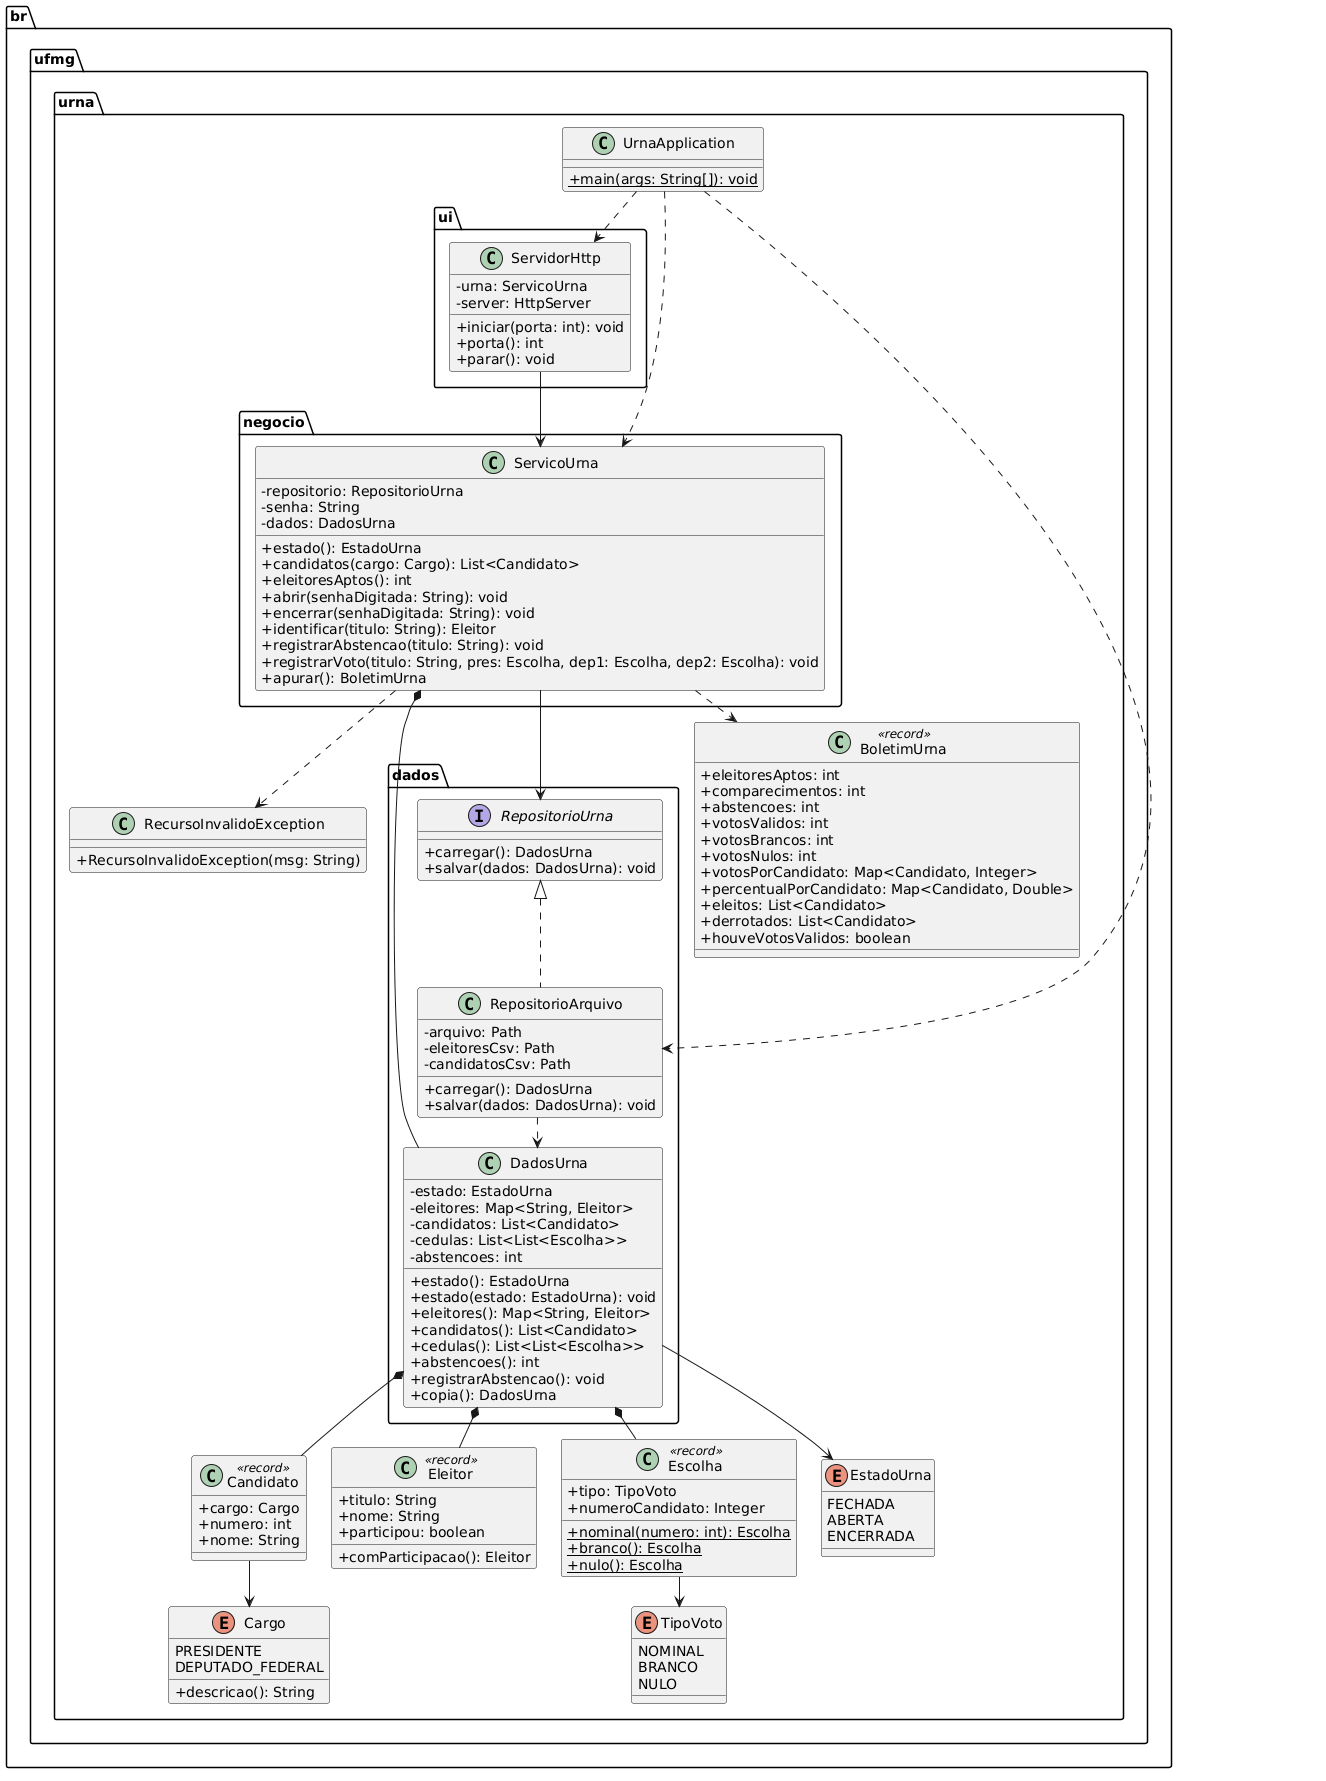

The diagram above was rendered by PlantUML. Its source (embedded in the PNG):
@startuml
top to bottom direction
skinparam classAttributeIconSize 0
skinparam shadowing false
skinparam defaultFontName Arial
skinparam nodesep 25
skinparam ranksep 30

package "br.ufmg.urna.ui" {
    class ServidorHttp {
        - urna: ServicoUrna
        - server: HttpServer
        + iniciar(porta: int): void
        + porta(): int
        + parar(): void
    }
}

package "br.ufmg.urna.negocio" {
    class ServicoUrna {
        - repositorio: RepositorioUrna
        - senha: String
        - dados: DadosUrna
        + estado(): EstadoUrna
        + candidatos(cargo: Cargo): List<Candidato>
        + eleitoresAptos(): int
        + abrir(senhaDigitada: String): void
        + encerrar(senhaDigitada: String): void
        + identificar(titulo: String): Eleitor
        + registrarAbstencao(titulo: String): void
        + registrarVoto(titulo: String, pres: Escolha, dep1: Escolha, dep2: Escolha): void
        + apurar(): BoletimUrna
    }
}

package "br.ufmg.urna.dados" {
    interface RepositorioUrna {
        + carregar(): DadosUrna
        + salvar(dados: DadosUrna): void
    }

    class RepositorioArquivo {
        - arquivo: Path
        - eleitoresCsv: Path
        - candidatosCsv: Path
        + carregar(): DadosUrna
        + salvar(dados: DadosUrna): void
    }

    class DadosUrna {
        - estado: EstadoUrna
        - eleitores: Map<String, Eleitor>
        - candidatos: List<Candidato>
        - cedulas: List<List<Escolha>>
        - abstencoes: int
        + estado(): EstadoUrna
        + estado(estado: EstadoUrna): void
        + eleitores(): Map<String, Eleitor>
        + candidatos(): List<Candidato>
        + cedulas(): List<List<Escolha>>
        + abstencoes(): int
        + registrarAbstencao(): void
        + copia(): DadosUrna
    }
}

package "br.ufmg.urna" {
    class UrnaApplication {
        + {static} main(args: String[]): void
    }

    class BoletimUrna <<record>> {
        + eleitoresAptos: int
        + comparecimentos: int
        + abstencoes: int
        + votosValidos: int
        + votosBrancos: int
        + votosNulos: int
        + votosPorCandidato: Map<Candidato, Integer>
        + percentualPorCandidato: Map<Candidato, Double>
        + eleitos: List<Candidato>
        + derrotados: List<Candidato>
        + houveVotosValidos: boolean
    }

    class Candidato <<record>> {
        + cargo: Cargo
        + numero: int
        + nome: String
    }

    class Eleitor <<record>> {
        + titulo: String
        + nome: String
        + participou: boolean
        + comParticipacao(): Eleitor
    }

    class Escolha <<record>> {
        + tipo: TipoVoto
        + numeroCandidato: Integer
        + {static} nominal(numero: int): Escolha
        + {static} branco(): Escolha
        + {static} nulo(): Escolha
    }

    enum Cargo {
        PRESIDENTE
        DEPUTADO_FEDERAL
        + descricao(): String
    }

    enum EstadoUrna {
        FECHADA
        ABERTA
        ENCERRADA
    }

    enum TipoVoto {
        NOMINAL
        BRANCO
        NULO
    }

    class RecursoInvalidoException {
        + RecursoInvalidoException(msg: String)
    }
}

UrnaApplication ..> ServidorHttp
UrnaApplication ..> ServicoUrna
UrnaApplication ..> RepositorioArquivo
ServidorHttp --> ServicoUrna
ServicoUrna --> RepositorioUrna
ServicoUrna *-- DadosUrna
ServicoUrna ..> BoletimUrna
ServicoUrna ..> RecursoInvalidoException
RepositorioArquivo .up.|> RepositorioUrna
RepositorioArquivo ..> DadosUrna
DadosUrna --> EstadoUrna
DadosUrna *-- Eleitor
DadosUrna *-- Candidato
DadosUrna *-- Escolha
Candidato --> Cargo
Escolha --> TipoVoto
@enduml